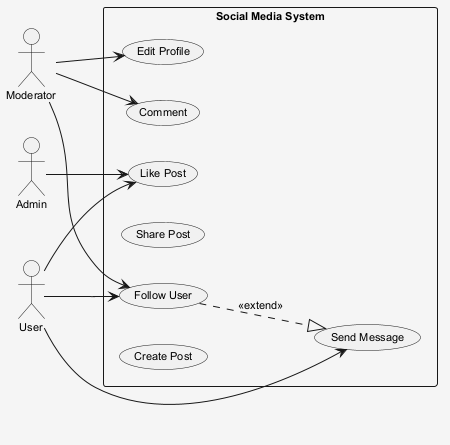

The diagram above was rendered by PlantUML. Its source (embedded in the PNG):
@startuml
skinparam shadowing false
skinparam backgroundColor #F5F5F5
skinparam defaultFontSize 11
left to right direction
actor "Moderator" as Moderator
actor "User" as User
actor "Admin" as Admin
rectangle "Social Media System" {
  usecase "Like Post" as UC_LikePost
  usecase "Send Message" as UC_SendMessage
  usecase "Comment" as UC_Comment
  usecase "Follow User" as UC_FollowUser
  usecase "Share Post" as UC_SharePost
  usecase "Edit Profile" as UC_EditProfile
  usecase "Create Post" as UC_CreatePost
}
Moderator --> UC_FollowUser
Moderator --> UC_EditProfile
Moderator --> UC_Comment
User --> UC_LikePost
User --> UC_FollowUser
User --> UC_SendMessage
Admin --> UC_LikePost
UC_FollowUser ..|> UC_SendMessage : <<extend>>
@enduml